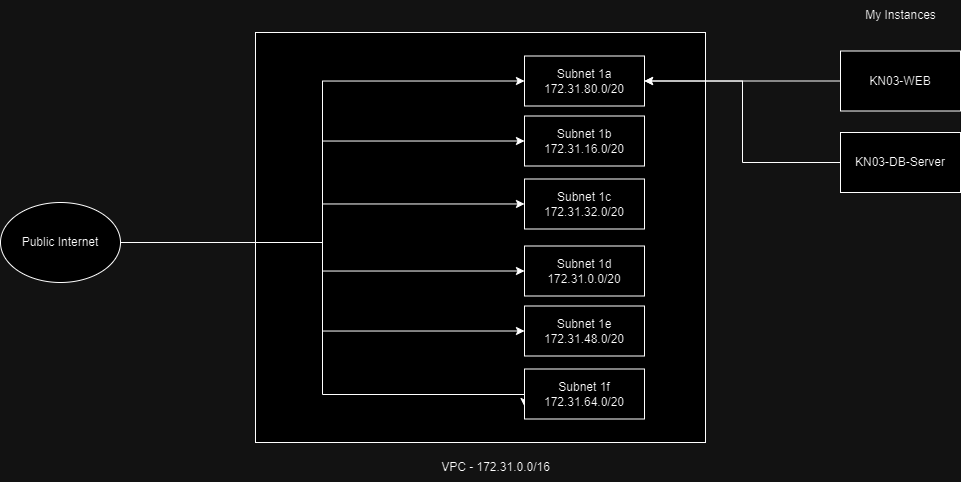

The diagram above was exported from draw.io. Its source (the exported page's mxGraphModel, read from the mxfile embedded in the PNG):
<mxGraphModel dx="1886" dy="1796" grid="1" gridSize="10" guides="1" tooltips="1" connect="1" arrows="1" fold="1" page="1" pageScale="1" pageWidth="827" pageHeight="1169" math="0" shadow="0">
  <root>
    <mxCell id="0" />
    <mxCell id="1" parent="0" />
    <mxCell id="Mw-PcUx2-fVJUjsQs0B9-23" style="edgeStyle=orthogonalEdgeStyle;rounded=0;orthogonalLoop=1;jettySize=auto;html=1;exitX=0;exitY=0.5;exitDx=0;exitDy=0;" edge="1" parent="1" source="Mw-PcUx2-fVJUjsQs0B9-7">
      <mxGeometry relative="1" as="geometry">
        <mxPoint x="85.42105263157896" y="235.52631578947376" as="targetPoint" />
      </mxGeometry>
    </mxCell>
    <mxCell id="Mw-PcUx2-fVJUjsQs0B9-7" value="" style="rounded=0;whiteSpace=wrap;html=1;" vertex="1" parent="1">
      <mxGeometry x="85" y="30" width="450" height="410" as="geometry" />
    </mxCell>
    <mxCell id="Mw-PcUx2-fVJUjsQs0B9-20" style="edgeStyle=orthogonalEdgeStyle;rounded=0;orthogonalLoop=1;jettySize=auto;html=1;entryX=0;entryY=0.75;entryDx=0;entryDy=0;" edge="1" parent="1" source="Mw-PcUx2-fVJUjsQs0B9-6" target="Mw-PcUx2-fVJUjsQs0B9-19">
      <mxGeometry relative="1" as="geometry">
        <mxPoint x="80" y="240" as="targetPoint" />
        <Array as="points">
          <mxPoint x="152" y="240" />
          <mxPoint x="152" y="392" />
          <mxPoint x="354" y="392" />
        </Array>
      </mxGeometry>
    </mxCell>
    <mxCell id="Mw-PcUx2-fVJUjsQs0B9-25" style="edgeStyle=orthogonalEdgeStyle;rounded=0;orthogonalLoop=1;jettySize=auto;html=1;entryX=0;entryY=0.5;entryDx=0;entryDy=0;" edge="1" parent="1" source="Mw-PcUx2-fVJUjsQs0B9-6" target="Mw-PcUx2-fVJUjsQs0B9-18">
      <mxGeometry relative="1" as="geometry" />
    </mxCell>
    <mxCell id="Mw-PcUx2-fVJUjsQs0B9-26" style="edgeStyle=orthogonalEdgeStyle;rounded=0;orthogonalLoop=1;jettySize=auto;html=1;entryX=0;entryY=0.5;entryDx=0;entryDy=0;" edge="1" parent="1" source="Mw-PcUx2-fVJUjsQs0B9-6" target="Mw-PcUx2-fVJUjsQs0B9-17">
      <mxGeometry relative="1" as="geometry" />
    </mxCell>
    <mxCell id="Mw-PcUx2-fVJUjsQs0B9-27" style="edgeStyle=orthogonalEdgeStyle;rounded=0;orthogonalLoop=1;jettySize=auto;html=1;" edge="1" parent="1" source="Mw-PcUx2-fVJUjsQs0B9-6" target="Mw-PcUx2-fVJUjsQs0B9-13">
      <mxGeometry relative="1" as="geometry" />
    </mxCell>
    <mxCell id="Mw-PcUx2-fVJUjsQs0B9-28" style="edgeStyle=orthogonalEdgeStyle;rounded=0;orthogonalLoop=1;jettySize=auto;html=1;entryX=0;entryY=0.5;entryDx=0;entryDy=0;" edge="1" parent="1" source="Mw-PcUx2-fVJUjsQs0B9-6" target="Mw-PcUx2-fVJUjsQs0B9-12">
      <mxGeometry relative="1" as="geometry" />
    </mxCell>
    <mxCell id="Mw-PcUx2-fVJUjsQs0B9-29" style="edgeStyle=orthogonalEdgeStyle;rounded=0;orthogonalLoop=1;jettySize=auto;html=1;entryX=0;entryY=0.5;entryDx=0;entryDy=0;" edge="1" parent="1" source="Mw-PcUx2-fVJUjsQs0B9-6" target="Mw-PcUx2-fVJUjsQs0B9-11">
      <mxGeometry relative="1" as="geometry" />
    </mxCell>
    <mxCell id="Mw-PcUx2-fVJUjsQs0B9-6" value="Public Internet" style="ellipse;whiteSpace=wrap;html=1;" vertex="1" parent="1">
      <mxGeometry x="-170" y="200" width="120" height="80" as="geometry" />
    </mxCell>
    <mxCell id="Mw-PcUx2-fVJUjsQs0B9-8" value="VPC - 172.31.0.0/16&#09;" style="text;html=1;align=center;verticalAlign=middle;resizable=0;points=[];autosize=1;strokeColor=none;fillColor=none;" vertex="1" parent="1">
      <mxGeometry x="260" y="450" width="130" height="30" as="geometry" />
    </mxCell>
    <mxCell id="Mw-PcUx2-fVJUjsQs0B9-11" value="Subnet 1a&lt;br&gt;172.31.80.0/20" style="rounded=0;whiteSpace=wrap;html=1;" vertex="1" parent="1">
      <mxGeometry x="354" y="53.5" width="120" height="50" as="geometry" />
    </mxCell>
    <mxCell id="Mw-PcUx2-fVJUjsQs0B9-12" value="Subnet 1b&lt;br&gt;172.31.16.0/20" style="rounded=0;whiteSpace=wrap;html=1;" vertex="1" parent="1">
      <mxGeometry x="354" y="113.5" width="120" height="50" as="geometry" />
    </mxCell>
    <mxCell id="Mw-PcUx2-fVJUjsQs0B9-13" value="Subnet 1c&lt;br&gt;172.31.32.0/20" style="rounded=0;whiteSpace=wrap;html=1;" vertex="1" parent="1">
      <mxGeometry x="354" y="176.5" width="120" height="50" as="geometry" />
    </mxCell>
    <mxCell id="Mw-PcUx2-fVJUjsQs0B9-17" value="Subnet 1d&lt;br&gt;172.31.0.0/20" style="rounded=0;whiteSpace=wrap;html=1;" vertex="1" parent="1">
      <mxGeometry x="354" y="243.5" width="120" height="50" as="geometry" />
    </mxCell>
    <mxCell id="Mw-PcUx2-fVJUjsQs0B9-18" value="Subnet 1e&lt;br&gt;172.31.48.0/20" style="rounded=0;whiteSpace=wrap;html=1;" vertex="1" parent="1">
      <mxGeometry x="354" y="303.5" width="120" height="50" as="geometry" />
    </mxCell>
    <mxCell id="Mw-PcUx2-fVJUjsQs0B9-19" value="Subnet 1f&lt;br&gt;172.31.64.0/20" style="rounded=0;whiteSpace=wrap;html=1;" vertex="1" parent="1">
      <mxGeometry x="354" y="366.5" width="120" height="50" as="geometry" />
    </mxCell>
    <mxCell id="Mw-PcUx2-fVJUjsQs0B9-32" style="edgeStyle=orthogonalEdgeStyle;rounded=0;orthogonalLoop=1;jettySize=auto;html=1;entryX=1;entryY=0.5;entryDx=0;entryDy=0;" edge="1" parent="1" source="Mw-PcUx2-fVJUjsQs0B9-30" target="Mw-PcUx2-fVJUjsQs0B9-11">
      <mxGeometry relative="1" as="geometry" />
    </mxCell>
    <mxCell id="Mw-PcUx2-fVJUjsQs0B9-30" value="KN03-WEB" style="rounded=0;whiteSpace=wrap;html=1;" vertex="1" parent="1">
      <mxGeometry x="670" y="48.5" width="120" height="60" as="geometry" />
    </mxCell>
    <mxCell id="Mw-PcUx2-fVJUjsQs0B9-34" style="edgeStyle=orthogonalEdgeStyle;rounded=0;orthogonalLoop=1;jettySize=auto;html=1;entryX=1;entryY=0.5;entryDx=0;entryDy=0;" edge="1" parent="1" source="Mw-PcUx2-fVJUjsQs0B9-33" target="Mw-PcUx2-fVJUjsQs0B9-11">
      <mxGeometry relative="1" as="geometry" />
    </mxCell>
    <mxCell id="Mw-PcUx2-fVJUjsQs0B9-33" value="KN03-DB-Server" style="rounded=0;whiteSpace=wrap;html=1;" vertex="1" parent="1">
      <mxGeometry x="670" y="130" width="120" height="60" as="geometry" />
    </mxCell>
    <mxCell id="Mw-PcUx2-fVJUjsQs0B9-35" value="My Instances" style="text;html=1;align=center;verticalAlign=middle;resizable=0;points=[];autosize=1;strokeColor=none;fillColor=none;" vertex="1" parent="1">
      <mxGeometry x="685" y="-2" width="90" height="30" as="geometry" />
    </mxCell>
  </root>
</mxGraphModel>